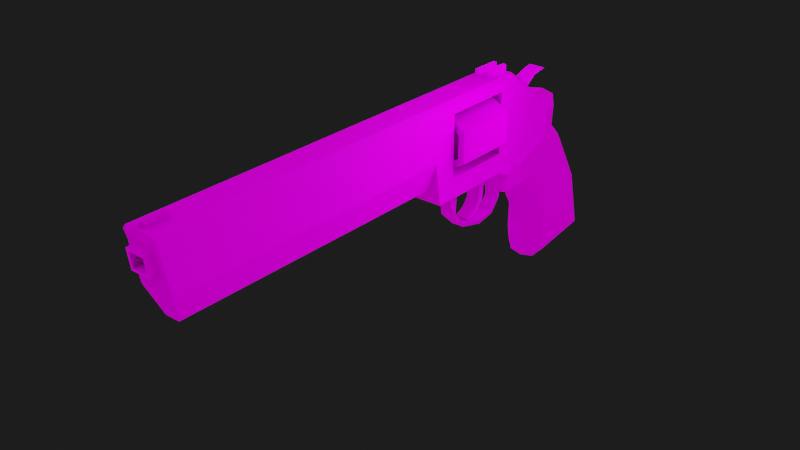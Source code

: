 # Source: Reukku.blend  (saved by Blender 2.92.15; exported with 4.5.12 LTS)
import bpy
from mathutils import Matrix  # noqa: F401  (used for matrix-valued properties, if any)

bpy.ops.wm.read_factory_settings(use_empty=True)
scene = bpy.context.scene
scene.name = 'Scene'

# ---- collections
col_revolver = bpy.data.collections.new('Revolver'); scene.collection.children.link(col_revolver)
col_ref = bpy.data.collections.new('Ref'); scene.collection.children.link(col_ref)
col_lights = bpy.data.collections.new('Lights'); scene.collection.children.link(col_lights)

# ---- images (referenced by path relative to the original .blend; pixels are not part of the script)
import os
ASSET_DIR = os.environ.get("B2B_ASSET_DIR", "")  # directory of the original .blend (textures are referenced by path, not embedded)
HERE = os.path.dirname(os.path.abspath(__file__))  # packed textures are extracted next to this script under _unpacked/

def load_image(name, relpath, width, height, colorspace="sRGB"):
    """Load a texture the original file referenced (path relative to the .blend, or extracted next to this script)."""
    p = next((c for c in (os.path.join(HERE, relpath), os.path.join(ASSET_DIR, relpath)) if relpath and os.path.exists(c)), "")
    if p:
        img = bpy.data.images.load(p, check_existing=True)
        img.name = name
    else:  # same state as the original file: an image datablock whose file is absent (Cycles renders it pink)
        img = bpy.data.images.new(name, width, height)
        img.source = "FILE"
        img.filepath = "//" + (relpath or name)
    img.colorspace_settings.name = colorspace
    return img
img_revolver_metalness_png_001 = load_image('Revolver_Metalness.png.001', 'Revolver_Metalness.png', 1024, 1024, 'sRGB')
img_revolver_normal_png_001 = load_image('Revolver_Normal.png.001', 'Revolver_Normal.png', 1024, 1024, 'Non-Color')
img_revolver_albedo_png_001 = load_image('Revolver_Albedo.png.001', 'Revolver_Albedo.png', 1024, 1024, 'sRGB')
img_abandoned_slipway_8k_hdr_001 = load_image('abandoned_slipway_8k.hdr.001', 'abandoned_slipway_8k.hdr', 1024, 1024, 'Linear Rec.709')

# ---- materials (node trees are filled in below, after node groups)
mat_revolver = bpy.data.materials.new('Revolver')
mat_revolver.use_transparent_shadow = False

# ---- node groups
ng_auto_smooth = bpy.data.node_groups.new('Auto Smooth', 'GeometryNodeTree')
_s = ng_auto_smooth.interface.new_socket(name='Geometry', in_out='OUTPUT', socket_type='NodeSocketGeometry')
_s = ng_auto_smooth.interface.new_socket(name='Geometry', in_out='INPUT', socket_type='NodeSocketGeometry')
_s = ng_auto_smooth.interface.new_socket(name='Angle', in_out='INPUT', socket_type='NodeSocketFloat')
_s.subtype = 'ANGLE'
_s.min_value = 0.0
_s.max_value = 3.142
ng_auto_smooth.is_modifier = True
_N = ng_auto_smooth.nodes; _L = ng_auto_smooth.links
n0 = _N.new('NodeGroupOutput'); n0.name = 'Group Output'; n0.location = (480, -100)
n1 = _N.new('NodeGroupInput'); n1.name = 'Group Input'; n1.location = (-420, -300)
n2 = _N.new('NodeGroupInput'); n2.name = 'Group Input.001'; n2.location = (-60, -100)
n3 = _N.new('GeometryNodeSetShadeSmooth'); n3.name = 'Set Shade Smooth'; n3.location = (120, -100)
n3.domain = 'EDGE'
n4 = _N.new('GeometryNodeSetShadeSmooth'); n4.name = 'Set Shade Smooth.001'; n4.location = (300, -100)
n5 = _N.new('GeometryNodeInputMeshEdgeAngle'); n5.name = 'Edge Angle'; n5.location = (-420, -220)
n6 = _N.new('GeometryNodeInputEdgeSmooth'); n6.name = 'Is Edge Smooth'; n6.location = (-60, -160)
n7 = _N.new('GeometryNodeInputShadeSmooth'); n7.name = 'Is Face Smooth'; n7.location = (-240, -340)
n8 = _N.new('FunctionNodeBooleanMath'); n8.name = 'Boolean Math'; n8.location = (-60, -220)
n9 = _N.new('FunctionNodeCompare'); n9.name = 'Compare'; n9.location = (-240, -180)
n9.operation = 'LESS_EQUAL'
_L.new(n5.outputs[0], n9.inputs[0])
_L.new(n4.outputs[0], n0.inputs[0])
_L.new(n1.outputs[1], n9.inputs[1])
_L.new(n9.outputs[0], n8.inputs[0])
_L.new(n7.outputs[0], n8.inputs[1])
_L.new(n2.outputs[0], n3.inputs[0])
_L.new(n6.outputs[0], n3.inputs[1])
_L.new(n3.outputs[0], n4.inputs[0])
_L.new(n8.outputs[0], n3.inputs[2])
n0.is_active_output = True

# ---- material node trees
mat_revolver.use_nodes = True; mat_revolver.node_tree.nodes.clear()
_N = mat_revolver.node_tree.nodes; _L = mat_revolver.node_tree.links
n0 = _N.new('ShaderNodeBsdfPrincipled'); n0.name = 'Principled BSDF'; n0.location = (10, 300)
n0.distribution = 'GGX'
n0.subsurface_method = 'BURLEY'
n0.inputs[3].default_value = 1.45
n0.inputs[13].default_value = 0.0
n0.inputs[27].default_value = (0.0, 0.0, 0.0, 1.0)
n0.inputs[28].default_value = 1.0
n1 = _N.new('ShaderNodeOutputMaterial'); n1.name = 'Material Output'; n1.location = (300, 300)
n2 = _N.new('ShaderNodeTexImage'); n2.name = 'Image Texture.001'; n2.location = (-817, 81)
n2.image = img_revolver_metalness_png_001
n3 = _N.new('ShaderNodeInvert'); n3.name = 'Invert'; n3.location = (-293, 43)
n3.inputs[0].default_value = 0.0
n4 = _N.new('ShaderNodeTexImage'); n4.name = 'Image Texture.002'; n4.location = (-756, -250)
n4.image = img_revolver_normal_png_001
n5 = _N.new('ShaderNodeNormalMap'); n5.name = 'Normal Map'; n5.location = (-328, -291)
n6 = _N.new('ShaderNodeTexImage'); n6.name = 'Image Texture'; n6.location = (-792, 423)
n6.image = img_revolver_albedo_png_001
n6.interpolation = 'Closest'
_L.new(n0.outputs[0], n1.inputs[0])
_L.new(n6.outputs[0], n0.inputs[0])
_L.new(n2.outputs[0], n0.inputs[1])
_L.new(n2.outputs[1], n3.inputs[1])
_L.new(n3.outputs[0], n0.inputs[2])
_L.new(n4.outputs[0], n5.inputs[1])
_L.new(n5.outputs[0], n0.inputs[5])
n1.is_active_output = True

# ---- world
world_world = bpy.data.worlds.new('World'); scene.world = world_world
world_world.use_nodes = True; world_world.node_tree.nodes.clear()
_N = world_world.node_tree.nodes; _L = world_world.node_tree.links
n0 = _N.new('ShaderNodeMapping'); n0.name = 'Mapping'; n0.location = (27, 394)
n0.inputs[2].default_value = (-1.571, 0.0, 0.0)
n1 = _N.new('ShaderNodeTexCoord'); n1.name = 'Texture Coordinate'; n1.location = (-270, 355)
n2 = _N.new('ShaderNodeOutputWorld'); n2.name = 'World Output'; n2.location = (794, 319)
n3 = _N.new('ShaderNodeTexImage'); n3.name = 'Image Texture'; n3.location = (247, 321)
n3.image = img_abandoned_slipway_8k_hdr_001
n4 = _N.new('ShaderNodeBackground'); n4.name = 'Background'; n4.location = (574, 296)
n5 = _N.new('ShaderNodeLightPath'); n5.name = 'Light Path'; n5.location = (447, -66)
n6 = _N.new('ShaderNodeBackground'); n6.name = 'Background.001'; n6.location = (194, -113)
n6.inputs[0].default_value = (0.005343, 0.005343, 0.005343, 1.0)
n6.inputs[1].default_value = 2.25
n7 = _N.new('ShaderNodeMixShader'); n7.name = 'Mix Shader'; n7.location = (711, 87)
_L.new(n0.outputs[0], n3.inputs[0])
_L.new(n1.outputs[0], n0.inputs[0])
_L.new(n3.outputs[0], n4.inputs[0])
_L.new(n4.outputs[0], n7.inputs[1])
_L.new(n5.outputs[0], n7.inputs[0])
_L.new(n6.outputs[0], n7.inputs[2])
_L.new(n7.outputs[0], n2.inputs[0])
n2.is_active_output = True
world_world.use_sun_shadow = False
world_world.sun_shadow_jitter_overblur = 0.0

# ---- lights
light_point = bpy.data.lights.new('Point', 'POINT')
light_point.color = (0.7197, 0.7157, 1.0)
light_point.transmission_factor = 0.0
light_point.energy = 15.0
light_point.shadow_soft_size = 0.25
light_point.shadow_maximum_resolution = 0.006
light_point.use_absolute_resolution = True

# ---- meshes
me_plane_001 = bpy.data.meshes.new('Plane.001')
me_plane_001.from_pydata([(0.04333, -0.2491, 0.1029), (0.04333, -0.2491, 0.1553), (0.04333, -0.1964, 0.07974), (0.04333, -0.1964, 0.2102), (0.04333, -0.1964, 0.1188), (0.04333, -0.08116, 0.2102), (0.04333, -0.08509, 0.1581), (0.04333, -0.4316, 0.1029), (0.04333, -0.4316, 0.1553), (0.04333, -0.2491, 0.313), (0.04333, -0.4316, 0.313), (0.04333, -0.4945, 0.313), (0.01808, -0.1999, 0.3447), (0.01808, -0.2721, 0.3447), (0.01808, -0.1999, 0.3626), (0.01808, -0.2721, 0.3626), (0.008902, -0.2721, 0.3447), (0.008902, -0.1999, 0.3447), (0.008902, -0.2721, 0.3626), (0.008902, -0.1999, 0.3626), (0.008902, -0.2721, 0.3544), (0.008902, -0.1999, 0.3544), (0.01691, -0.3841, 0.03345), (0.01691, -0.4031, 0.08089), (0.01691, -0.3926, 0.02983), (0.01691, -0.3808, 0.08089), (0.01691, -0.3465, -0.002161), (0.01691, -0.3509, -0.0102), (0.01691, -0.2842, -0.01841), (0.01691, -0.2835, -0.02759), (0.01691, -0.239, -0.01089), (0.01691, -0.2326, -0.01749), (0.01691, -0.2147, 0.01745), (0.01691, -0.2056, 0.01583), (0.01691, -0.2135, 0.05703), (0.01691, -0.2005, 0.05712), (0.04333, -0.3791, 0.1029), (0.04333, -0.3791, 0.1553), (0.01691, -0.3808, 0.1029), (0.01691, -0.4031, 0.1029), (0.01691, -0.1964, 0.07974), (0.01691, -0.2149, 0.08842), (0.04333, -0.2137, 0.08733), (0.01691, -0.2474, 0.1029), (0.01691, -0.2967, 0.1029), (0.04333, -0.2967, 0.1029), (0.04333, -0.2967, 0.1553), (0.01824, -1.223, 0.1397), (0.04333, -0.4945, 0.2102), (0.008797, -1.265, 0.3447), (0.008797, -1.212, 0.3447), (0.008797, -1.265, 0.3546), (0.008797, -1.212, 0.3546), (0.03177, -0.2491, 0.3447), (0.04333, -0.2491, 0.3331), (0.04333, -0.2002, 0.3331), (0.02002, -0.1443, 0.3064), (0.02002, -0.08726, 0.2646), (0.04333, -0.07875, 0.2441), (0.03177, -0.4316, 0.3447), (0.04333, -0.4316, 0.3331), (0.04333, -1.275, 0.3331), (0.03177, -1.278, 0.3447), (0.04333, -0.4945, 0.3331), (0.03177, -0.4945, 0.3447), (0.04333, -0.4794, 0.1029), (0.01824, -0.4846, 0.1397), (0.03177, -0.07779, 0.2577), (0.03177, -0.1964, 0.3447), (0.02002, -0.1626, 0.2814), (0.02002, -0.1056, 0.2396), (0.01424, -0.1312, 0.3085), (0.01424, -0.1485, 0.2391), (0.01424, -0.1119, 0.2983), (0.01424, -0.1064, 0.2588), (0.01424, -0.1485, 0.2607), (0.01424, -0.1077, 0.2719), (0.01424, -0.0455, 0.3154), (0.01424, -0.02452, 0.3071), (0.01424, -0.06674, 0.3006), (0.01424, -0.06878, 0.3125), (0.02595, -1.267, 0.3048), (0.02595, -1.26, 0.2559), (0.04333, -1.269, 0.313), (0.04333, -1.25, 0.2102), (0.01941, -1.286, 0.2983), (0.01941, -1.281, 0.2624), (0.02595, -1.287, 0.3048), (0.02595, -1.28, 0.2559), (0.01941, -1.191, 0.2983), (0.01941, -1.186, 0.2624), (0.05182, -0.2574, 0.2632), (0.05182, -0.4259, 0.2632), (0.05182, -0.2574, 0.2033), (0.05182, -0.4259, 0.2033), (0.06812, -0.2574, 0.2726), (0.06812, -0.4259, 0.2726), (0.06812, -0.2574, 0.1939), (0.06812, -0.4259, 0.1939), (0.05182, -0.2747, 0.2632), (0.05182, -0.4087, 0.2632), (0.05182, -0.2747, 0.2033), (0.05182, -0.4087, 0.2033), (0.0175, -0.2474, 0.1029), (0.0175, -0.2967, 0.1029), (0.0175, -0.2909, 0.03991), (0.0175, -0.2896, 0.07631), (0.0175, -0.2728, 0.0768), (0.0175, -0.2779, 0.03401), (0.0175, -0.3331, 0.004488), (0.0175, -0.3321, 0.0003673), (0.0175, -0.3074, 0.01752), (0.0175, -0.3002, 0.01005), (-0.04333, -0.2491, 0.1029), (-0.04333, -0.2491, 0.1553), (-0.04333, -0.1964, 0.07974), (-0.04333, -0.1964, 0.2102), (-0.04333, -0.1964, 0.1188), (-0.04333, -0.08116, 0.2102), (-0.04333, -0.08509, 0.1581), (-0.04333, -0.4316, 0.1029), (-0.04333, -0.4316, 0.1553), (-0.04333, -0.2491, 0.313), (-0.04333, -0.4316, 0.313), (-0.04333, -0.4945, 0.313), (-0.01808, -0.1999, 0.3447), (-0.01808, -0.2721, 0.3447), (-0.01808, -0.1999, 0.3626), (-0.01808, -0.2721, 0.3626), (-0.008902, -0.2721, 0.3447), (-0.008902, -0.1999, 0.3447), (-0.008902, -0.2721, 0.3626), (-0.008902, -0.1999, 0.3626), (-0.008902, -0.2721, 0.3544), (-0.008902, -0.1999, 0.3544), (-0.01691, -0.3841, 0.03345), (-0.01691, -0.4031, 0.08089), (-0.01691, -0.3926, 0.02983), (-0.01691, -0.3808, 0.08089), (-0.01691, -0.3465, -0.002161), (-0.01691, -0.3509, -0.0102), (-0.01691, -0.2842, -0.01841), (-0.01691, -0.2835, -0.02759), (-0.01691, -0.239, -0.01089), (-0.01691, -0.2326, -0.01749), (-0.01691, -0.2147, 0.01745), (-0.01691, -0.2056, 0.01583), (-0.01691, -0.2135, 0.05703), (-0.01691, -0.2005, 0.05712), (-0.04333, -0.3791, 0.1029), (-0.04333, -0.3791, 0.1553), (-0.01691, -0.3808, 0.1029), (-0.01691, -0.4031, 0.1029), (-0.01691, -0.1964, 0.07974), (-0.01691, -0.2149, 0.08842), (-0.04333, -0.2137, 0.08733), (-0.01691, -0.2474, 0.1029), (-0.01691, -0.2967, 0.1029), (-0.04333, -0.2967, 0.1029), (-0.04333, -0.2967, 0.1553), (-0.01824, -1.223, 0.1397), (-0.04333, -0.4945, 0.2102), (-0.008797, -1.265, 0.3447), (-0.008797, -1.212, 0.3447), (-0.008797, -1.265, 0.3546), (-0.008797, -1.212, 0.3546), (0.0, -0.06295, -0.2125), (0.0, 0.1469, -0.1846), (0.0, -0.1192, 0.02824), (0.0, 0.03225, 0.1244), (0.0, -0.0733, -0.08248), (0.0, 0.105, -0.0004672), (0.0, -0.09102, 0.162), (0.0, -0.008472, 0.1653), (0.0, -0.2009, 0.02693), (0.0, -0.2015, 0.1225), (0.0, -0.08323, 0.2467), (0.0, -0.00407, 0.244), (-0.03177, -0.2491, 0.3447), (-0.04333, -0.2491, 0.3331), (-0.04333, -0.2002, 0.3331), (-0.02002, -0.1443, 0.3064), (-0.02002, -0.08726, 0.2646), (-0.04333, -0.07875, 0.2441), (-0.03177, -0.4316, 0.3447), (-0.04333, -0.4316, 0.3331), (-0.04333, -1.275, 0.3331), (-0.03177, -1.278, 0.3447), (-0.04333, -0.4945, 0.3331), (-0.03177, -0.4945, 0.3447), (-0.04333, -0.4794, 0.1029), (-0.01824, -0.4846, 0.1397), (-0.03177, -0.07779, 0.2577), (-0.03177, -0.1964, 0.3447), (-0.02002, -0.1626, 0.2814), (-0.02002, -0.1056, 0.2396), (-0.01424, -0.1312, 0.3085), (-0.01424, -0.1485, 0.2391), (-0.01424, -0.1119, 0.2983), (-0.01424, -0.1064, 0.2588), (-0.01424, -0.1485, 0.2607), (-0.01424, -0.1077, 0.2719), (-0.01424, -0.0455, 0.3154), (-0.01424, -0.02452, 0.3071), (-0.01424, -0.06674, 0.3006), (-0.01424, -0.06878, 0.3125), (-0.02595, -1.267, 0.3048), (-0.02595, -1.26, 0.2559), (-0.04333, -1.269, 0.313), (-0.04333, -1.25, 0.2102), (-0.01941, -1.286, 0.2983), (-0.01941, -1.281, 0.2624), (-0.02595, -1.287, 0.3048), (-0.02595, -1.28, 0.2559), (-0.01941, -1.191, 0.2983), (-0.01941, -1.186, 0.2624), (0.0, -0.2574, 0.2931), (0.0, -0.4259, 0.2931), (-0.05182, -0.2574, 0.2632), (-0.05182, -0.4259, 0.2632), (-0.05182, -0.2574, 0.2033), (-0.05182, -0.4259, 0.2033), (0.0, -0.2574, 0.1734), (0.0, -0.4259, 0.1734), (0.0, -0.2574, 0.3119), (-0.06812, -0.2574, 0.2726), (-0.06812, -0.4259, 0.2726), (0.0, -0.4259, 0.3119), (-0.06812, -0.2574, 0.1939), (-0.06812, -0.4259, 0.1939), (0.0, -0.2574, 0.1546), (0.0, -0.4259, 0.1546), (0.0, -0.2747, 0.2931), (-0.05182, -0.2747, 0.2632), (-0.05182, -0.4087, 0.2632), (0.0, -0.4087, 0.2931), (-0.05182, -0.2747, 0.2033), (-0.05182, -0.4087, 0.2033), (0.0, -0.2747, 0.1734), (0.0, -0.4087, 0.1734), (0.0, 0.06862, 0.06209), (0.0, -0.1026, -0.03418), (0.0, -0.07502, -0.1523), (0.0, 0.1266, -0.09024), (-0.0175, -0.2474, 0.1029), (-0.0175, -0.2967, 0.1029), (-0.0175, -0.2909, 0.03991), (-0.0175, -0.2896, 0.07631), (-0.0175, -0.2728, 0.0768), (-0.0175, -0.2779, 0.03401), (-0.0175, -0.3331, 0.004488), (-0.0175, -0.3321, 0.0003673), (-0.0175, -0.3074, 0.01752), (-0.0175, -0.3002, 0.01005), (0.03425, -0.0588, -0.2069), (0.05413, -0.04257, -0.1847), (0.05413, 0.1174, -0.1637), (0.03425, 0.1412, -0.1807), (0.03425, -0.1151, 0.03386), (0.05413, -0.09992, 0.05411), (0.03425, 0.0267, 0.1202), (0.05413, 0.01049, 0.1103), (0.03425, -0.06656, -0.08069), (0.05413, -0.04763, -0.07178), (0.03425, 0.0985, -0.003064), (0.05413, 0.08094, -0.01132), (0.05413, -0.06674, 0.1433), (0.03425, -0.0855, 0.1577), (0.03425, -0.01502, 0.1629), (0.05413, -0.03875, 0.1612), (0.03425, -0.196, 0.03192), (0.05413, -0.1761, 0.05229), (0.05413, -0.176, 0.1044), (0.03425, -0.1958, 0.1185), (0.05413, -0.06032, 0.221), (0.03425, -0.07858, 0.2415), (0.05413, -0.03415, 0.2202), (0.03425, -0.009254, 0.2393), (0.05413, 0.04591, 0.04912), (0.03425, 0.0626, 0.05858), (0.05413, -0.07814, -0.02116), (0.03425, -0.09621, -0.03139), (0.05413, -0.04914, -0.1457), (0.03425, -0.06807, -0.1518), (0.05413, 0.1016, -0.09769), (0.03425, 0.1198, -0.09187), (-0.05413, -0.04257, -0.1847), (-0.03425, -0.0588, -0.2069), (-0.05413, 0.1174, -0.1637), (-0.03425, 0.1412, -0.1807), (-0.05413, -0.09992, 0.05411), (-0.03425, -0.1151, 0.03386), (-0.05413, 0.01049, 0.1103), (-0.03425, 0.0267, 0.1202), (-0.05413, -0.04763, -0.07178), (-0.03425, -0.06656, -0.08069), (-0.05413, 0.08094, -0.01132), (-0.03425, 0.0985, -0.003064), (-0.03425, -0.0855, 0.1577), (-0.05413, -0.06674, 0.1433), (-0.05413, -0.03875, 0.1612), (-0.03425, -0.01502, 0.1629), (-0.05413, -0.1761, 0.05229), (-0.03425, -0.196, 0.03192), (-0.03425, -0.1958, 0.1185), (-0.05413, -0.176, 0.1044), (-0.05413, -0.06032, 0.221), (-0.03425, -0.07858, 0.2415), (-0.05413, -0.03415, 0.2202), (-0.03425, -0.009254, 0.2393), (-0.03425, 0.0626, 0.05858), (-0.05413, 0.04591, 0.04912), (-0.03425, -0.09621, -0.03139), (-0.05413, -0.07814, -0.02116), (-0.03425, -0.06807, -0.1518), (-0.05413, -0.04914, -0.1457), (-0.03425, 0.1198, -0.09187), (-0.05413, 0.1016, -0.09769)], [], [(151, 38, 25, 138), (45, 0, 1, 46), (1, 0, 4, 3), (136, 137, 24, 23), (3, 4, 6, 5), (4, 0, 42, 2), (182, 195, 70, 57), (120, 7, 65, 190), (117, 4, 2, 40, 153, 115), (65, 48, 66), (9, 1, 3, 55), (54, 9, 55), (184, 59, 53, 178), (119, 6, 4, 117), (192, 67, 58, 5, 118, 183), (114, 1, 9, 122), (11, 10, 60, 63), (65, 7, 8, 48), (48, 8, 10, 11), (193, 178, 53, 68), (66, 191, 190, 65), (150, 37, 46, 159), (123, 10, 8, 121), (122, 9, 10, 123), (16, 13, 15, 18, 20), (18, 19, 21, 20), (118, 5, 6, 119), (134, 133, 20, 21), (13, 12, 14, 15), (12, 17, 21, 19, 14), (14, 19, 18, 15), (164, 51, 52, 165), (130, 134, 21, 17), (23, 24, 22, 25), (24, 27, 26, 22), (27, 29, 28, 26), (29, 31, 30, 28), (31, 33, 32, 30), (33, 35, 34, 32), (137, 140, 27, 24), (39, 152, 136, 23), (145, 143, 30, 32), (144, 146, 33, 31), (141, 139, 26, 28), (140, 142, 29, 27), (147, 145, 32, 34), (139, 135, 22, 26), (146, 148, 35, 33), (143, 141, 28, 30), (7, 36, 37, 8), (142, 144, 31, 29), (41, 154, 147, 34), (154, 41, 43, 156), (135, 138, 25, 22), (25, 38, 39, 23), (120, 152, 39, 7), (34, 35, 40, 41), (35, 148, 153, 40), (7, 39, 38, 36), (160, 47, 84, 209), (157, 44, 38, 151), (42, 41, 40, 2), (44, 157, 156, 43), (43, 41, 42, 0), (45, 36, 38, 44), (247, 246, 105, 106), (36, 45, 46, 37), (159, 46, 1, 114), (208, 83, 61, 62, 187, 186), (187, 62, 64, 189), (83, 11, 63, 61), (191, 66, 47, 160), (47, 66, 48, 84), (51, 164, 162, 49), (163, 165, 52, 50), (49, 50, 52, 51), (84, 48, 11, 83), (55, 3, 5, 58), (260, 279, 240, 169), (262, 281, 241, 170), (259, 266, 272, 271), (258, 270, 174, 168), (286, 315, 317, 288), (275, 277, 177, 176), (282, 284, 265, 263), (273, 267, 172, 175), (280, 278, 261, 259), (267, 275, 176, 172), (254, 283, 242, 166), (263, 265, 278, 280), (270, 273, 175, 174), (259, 261, 269, 266), (281, 258, 168, 241), (266, 269, 276, 274), (68, 53, 54, 55), (67, 68, 55, 58), (53, 59, 60, 54), (61, 63, 64, 62), (59, 64, 63, 60), (10, 9, 54, 60), (181, 193, 68, 56), (57, 56, 68, 67), (67, 192, 182, 57), (195, 194, 69, 70), (207, 209, 84, 82), (56, 57, 70, 69), (69, 194, 181, 56), (75, 72, 74, 76), (71, 75, 76, 73), (80, 79, 78, 77), (73, 76, 79, 80), (197, 72, 75, 200), (205, 80, 77, 202), (203, 78, 79, 204), (201, 76, 74, 199), (20, 133, 129, 16), (198, 73, 80, 205), (202, 77, 78, 203), (196, 71, 73, 198), (204, 79, 76, 201), (277, 268, 173, 177), (81, 82, 84, 83), (83, 208, 206, 81), (81, 206, 212, 87), (88, 213, 207, 82), (211, 213, 88, 86), (81, 87, 88, 82), (90, 215, 211, 86), (85, 86, 88, 87), (87, 212, 210, 85), (214, 215, 90, 89), (210, 214, 89, 85), (86, 85, 89, 90), (224, 227, 96, 95), (95, 96, 98, 97), (97, 98, 231, 230), (93, 222, 238, 101), (91, 216, 224, 95), (217, 92, 96, 227), (93, 91, 95, 97), (92, 94, 98, 96), (222, 93, 97, 230), (94, 223, 231, 98), (232, 99, 101, 238), (92, 217, 235, 100), (223, 94, 102, 239), (91, 93, 101, 99), (94, 92, 100, 102), (216, 91, 99, 232), (100, 235, 239, 102), (268, 260, 169, 173), (264, 285, 243, 171), (283, 262, 170, 242), (279, 264, 171, 240), (285, 257, 167, 243), (257, 254, 166, 167), (103, 104, 106, 107), (112, 111, 109, 110), (107, 106, 105, 108), (107, 248, 244, 103), (108, 249, 248, 107), (112, 253, 249, 108), (251, 110, 109, 250), (252, 250, 109, 111), (110, 251, 253, 112), (246, 252, 111, 105), (245, 247, 106, 104), (200, 75, 71, 196), (108, 105, 111, 112), (0, 45, 44, 43), (158, 159, 114, 113), (114, 116, 117, 113), (116, 118, 119, 117), (117, 115, 155, 113), (190, 191, 161), (122, 180, 116, 114), (179, 180, 122), (124, 188, 185, 123), (190, 161, 121, 120), (161, 124, 123, 121), (129, 133, 131, 128, 126), (131, 133, 134, 132), (126, 128, 127, 125), (125, 127, 132, 134, 130), (127, 128, 131, 132), (136, 138, 135, 137), (137, 135, 139, 140), (140, 139, 141, 142), (142, 141, 143, 144), (144, 143, 145, 146), (146, 145, 147, 148), (120, 121, 150, 149), (138, 136, 152, 151), (147, 154, 153, 148), (120, 149, 151, 152), (155, 115, 153, 154), (156, 113, 155, 154), (158, 157, 151, 149), (149, 150, 159, 158), (208, 186, 188, 124), (160, 209, 161, 191), (162, 164, 165, 163), (209, 208, 124, 161), (180, 183, 118, 116), (293, 169, 240, 310), (295, 170, 241, 312), (290, 302, 305, 299), (291, 168, 174, 303), (307, 176, 177, 309), (297, 171, 243, 316), (304, 175, 172, 298), (313, 290, 292, 311), (298, 172, 176, 307), (287, 166, 242, 314), (294, 313, 311, 296), (303, 174, 175, 304), (290, 299, 300, 292), (312, 241, 168, 291), (299, 306, 308, 300), (193, 180, 179, 178), (192, 183, 180, 193), (178, 179, 185, 184), (186, 187, 189, 188), (184, 185, 188, 189), (123, 185, 179, 122), (182, 192, 193, 181), (181, 194, 195, 182), (200, 201, 199, 197), (196, 198, 201, 200), (205, 202, 203, 204), (198, 205, 204, 201), (309, 177, 173, 301), (206, 208, 209, 207), (206, 207, 213, 212), (210, 212, 213, 211), (211, 215, 214, 210), (224, 225, 226, 227), (225, 228, 229, 226), (228, 230, 231, 229), (220, 236, 238, 222), (218, 225, 224, 216), (217, 227, 226, 219), (220, 228, 225, 218), (219, 226, 229, 221), (222, 230, 228, 220), (221, 229, 231, 223), (232, 238, 236, 233), (219, 234, 235, 217), (223, 239, 237, 221), (218, 233, 236, 220), (221, 237, 234, 219), (216, 232, 233, 218), (234, 237, 239, 235), (301, 173, 169, 293), (314, 242, 170, 295), (315, 294, 296, 317), (310, 240, 171, 297), (316, 243, 167, 289), (289, 167, 166, 287), (244, 248, 247, 245), (253, 251, 250, 252), (248, 249, 246, 247), (249, 253, 252, 246), (113, 156, 157, 158), (283, 254, 255, 282), (254, 257, 256, 255), (279, 260, 261, 278), (281, 262, 263, 280), (285, 264, 265, 284), (260, 268, 269, 261), (273, 270, 271, 272), (267, 273, 272, 266), (270, 258, 259, 271), (277, 275, 274, 276), (268, 277, 276, 269), (275, 267, 266, 274), (264, 279, 278, 265), (258, 281, 280, 259), (262, 283, 282, 263), (257, 285, 284, 256), (315, 286, 287, 314), (286, 288, 289, 287), (311, 292, 293, 310), (313, 294, 295, 312), (317, 296, 297, 316), (292, 300, 301, 293), (305, 302, 303, 304), (299, 305, 304, 298), (302, 290, 291, 303), (308, 306, 307, 309), (300, 308, 309, 301), (306, 299, 298, 307), (296, 311, 310, 297), (290, 313, 312, 291), (294, 315, 314, 295), (288, 317, 316, 289), (255, 256, 284, 282), (189, 64, 59, 184), (103, 244, 245, 104), (121, 8, 37, 150)])
me_plane_001.polygons.foreach_set('use_smooth', [True] * 300)
_k = set([(48, 84), (55, 68), (68, 193), (84, 209), (161, 209), (180, 193)])
me_plane_001.attributes.new('sharp_edge', 'BOOLEAN', 'EDGE').data.foreach_set('value', [ (min(e.vertices), max(e.vertices)) in _k for e in me_plane_001.edges])
_uv = me_plane_001.uv_layers.new(name='UVMap')
_uv.uv.foreach_set('vector', [0.741, 0.3912, 0.7635, 0.3882, 0.765, 0.4031, 0.743, 0.4059, 0.0908, 0.1405, 0.09876, 0.1073, 0.1346, 0.1171, 0.1268, 0.1502, 0.1346, 0.1171, 0.09876, 0.1073, 0.1207, 0.07268, 0.1821, 0.09467, 0.8025, 0.4029, 0.7994, 0.4365, 0.7777, 0.4364, 0.7791, 0.4017, 0.1821, 0.09467, 0.1207, 0.07268, 0.1816, 0.00373, 0.2194, 0.01753, 0.1207, 0.07268, 0.09876, 0.1073, 0.09464, 0.07878, 0.09263, 0.06489, 0.9324, 0.6061, 0.9547, 0.6061, 0.9547, 0.6349, 0.9324, 0.6349, 0.6656, 0.8326, 0.6656, 0.7702, 0.7001, 0.7702, 0.7001, 0.8326, 0.8137, 0.9389, 0.8137, 0.8765, 0.8419, 0.8765, 0.8419, 0.8955, 0.8419, 0.9199, 0.8419, 0.9389, 0.05402, 0.2636, 0.1307, 0.3143, 0.06358, 0.299, 0.2325, 0.1478, 0.1346, 0.1171, 0.1821, 0.09467, 0.2498, 0.1217, 0.2452, 0.1495, 0.2325, 0.1478, 0.2498, 0.1217, 0.2975, 0.2748, 0.25, 0.2749, 0.2553, 0.1506, 0.2925, 0.1515, 0.7286, 0.9389, 0.7286, 0.8765, 0.8137, 0.8765, 0.8137, 0.9389, 0.8278, 0.6126, 0.8278, 0.5668, 0.8376, 0.5585, 0.8621, 0.5585, 0.8621, 0.6209, 0.8376, 0.6209, 0.4236, 0.1304, 0.3893, 0.1731, 0.352, 0.1862, 0.3152, 0.1495, 0.2208, 0.3218, 0.2236, 0.2737, 0.2382, 0.2745, 0.2365, 0.322, 0.05402, 0.2636, 0.06581, 0.2323, 0.1035, 0.246, 0.1307, 0.3143, 0.1307, 0.3143, 0.1035, 0.246, 0.2236, 0.2737, 0.2208, 0.3218, 0.2905, 0.1221, 0.2925, 0.1515, 0.2553, 0.1506, 0.2592, 0.122, 0.06358, 0.299, 0.03827, 0.3183, 0.00373, 0.3102, 0.05402, 0.2636, 0.4474, 0.2169, 0.4017, 0.2096, 0.396, 0.1844, 0.4385, 0.1633, 0.3223, 0.2735, 0.366, 0.2293, 0.4004, 0.225, 0.4398, 0.2614, 0.3152, 0.1495, 0.3512, 0.1866, 0.366, 0.2293, 0.3223, 0.2735, 0.6953, 0.8401, 0.7097, 0.8462, 0.6988, 0.863, 0.6941, 0.8633, 0.689, 0.853, 0.6941, 0.8633, 0.6918, 0.8918, 0.6877, 0.9011, 0.689, 0.853, 0.8621, 0.6209, 0.8621, 0.5585, 0.8997, 0.5585, 0.8997, 0.6209, 0.6745, 0.8985, 0.6756, 0.853, 0.689, 0.853, 0.6877, 0.9011, 0.7097, 0.8462, 0.7097, 0.9104, 0.6964, 0.8923, 0.6988, 0.863, 0.7097, 0.9104, 0.693, 0.9161, 0.6877, 0.9011, 0.6918, 0.8918, 0.6964, 0.8923, 0.6964, 0.8923, 0.6918, 0.8918, 0.6941, 0.8633, 0.6988, 0.863, 0.6954, 0.9352, 0.6934, 0.9451, 0.6693, 0.9435, 0.6697, 0.9334, 0.6688, 0.9112, 0.6745, 0.8985, 0.6877, 0.9011, 0.693, 0.9161, 0.7791, 0.4017, 0.7777, 0.4364, 0.7712, 0.4369, 0.765, 0.4031, 0.7777, 0.4364, 0.7763, 0.4743, 0.7708, 0.4742, 0.7712, 0.4369, 0.7763, 0.4743, 0.7754, 0.5194, 0.7693, 0.5187, 0.7708, 0.4742, 0.7754, 0.5194, 0.7754, 0.5549, 0.7694, 0.5531, 0.7693, 0.5187, 0.7754, 0.5549, 0.7743, 0.5846, 0.7676, 0.5825, 0.7694, 0.5531, 0.7743, 0.5846, 0.7725, 0.6165, 0.7615, 0.6145, 0.7676, 0.5825, 0.7994, 0.4365, 0.7991, 0.4736, 0.7763, 0.4743, 0.7777, 0.4364, 0.7788, 0.3869, 0.8038, 0.3874, 0.8025, 0.4029, 0.7791, 0.4017, 0.7408, 0.5781, 0.7442, 0.5507, 0.7694, 0.5531, 0.7676, 0.5825, 0.7978, 0.5539, 0.7985, 0.5831, 0.7743, 0.5846, 0.7754, 0.5549, 0.7458, 0.5178, 0.7475, 0.4734, 0.7708, 0.4742, 0.7693, 0.5187, 0.7991, 0.4736, 0.7994, 0.5191, 0.7754, 0.5194, 0.7763, 0.4743, 0.7342, 0.609, 0.7408, 0.5781, 0.7676, 0.5825, 0.7615, 0.6145, 0.7475, 0.4734, 0.7472, 0.4379, 0.7712, 0.4369, 0.7708, 0.4742, 0.7985, 0.5831, 0.802, 0.6157, 0.7725, 0.6165, 0.7743, 0.5846, 0.7442, 0.5507, 0.7458, 0.5178, 0.7693, 0.5187, 0.7694, 0.5531, 0.06581, 0.2323, 0.07696, 0.1945, 0.1131, 0.2033, 0.1035, 0.246, 0.7994, 0.5191, 0.7978, 0.5539, 0.7754, 0.5549, 0.7754, 0.5194, 0.756, 0.6407, 0.7286, 0.6346, 0.7342, 0.609, 0.7615, 0.6145, 0.5073, 0.8136, 0.5073, 0.7892, 0.533, 0.7892, 0.533, 0.8136, 0.7472, 0.4379, 0.743, 0.4059, 0.765, 0.4031, 0.7712, 0.4369, 0.765, 0.4031, 0.7635, 0.3882, 0.7788, 0.3869, 0.7791, 0.4017, 0.6656, 0.8326, 0.6451, 0.8136, 0.6451, 0.7892, 0.6656, 0.7702, 0.7615, 0.6145, 0.7725, 0.6165, 0.7728, 0.6362, 0.756, 0.6407, 0.7725, 0.6165, 0.802, 0.6157, 0.8026, 0.6359, 0.7728, 0.6362, 0.6656, 0.7702, 0.6451, 0.7892, 0.6291, 0.7892, 0.6278, 0.7702, 0.4926, 0.8845, 0.4926, 0.8582, 0.5471, 0.8401, 0.5471, 0.9026, 0.5685, 0.8136, 0.5685, 0.7892, 0.6291, 0.7892, 0.6291, 0.8136, 0.5062, 0.7702, 0.5073, 0.7892, 0.4926, 0.7892, 0.4926, 0.7701, 0.5685, 0.7892, 0.5685, 0.8136, 0.533, 0.8136, 0.533, 0.7892, 0.533, 0.7892, 0.5073, 0.7892, 0.5062, 0.7702, 0.5341, 0.7702, 0.5685, 0.7702, 0.6278, 0.7702, 0.6291, 0.7892, 0.5685, 0.7892, 0.8271, 0.7946, 0.8262, 0.8202, 0.8015, 0.8214, 0.7994, 0.7909, 0.07696, 0.1945, 0.0908, 0.1405, 0.1268, 0.1502, 0.1131, 0.2033, 0.4385, 0.1633, 0.396, 0.1844, 0.3893, 0.1731, 0.4236, 0.1304, 0.6224, 0.9026, 0.6224, 0.8401, 0.6375, 0.8401, 0.6461, 0.8485, 0.6461, 0.8942, 0.6375, 0.9026, 0.3285, 0.9199, 0.2805, 0.9227, 0.2491, 0.3219, 0.2988, 0.3211, 0.2523, 0.9175, 0.2208, 0.3218, 0.2365, 0.322, 0.2679, 0.9209, 0.03827, 0.3183, 0.06358, 0.299, 0.1197, 0.8931, 0.09532, 0.8954, 0.1197, 0.8931, 0.06358, 0.299, 0.1307, 0.3143, 0.1752, 0.9088, 0.6934, 0.9451, 0.6954, 0.9352, 0.7035, 0.9299, 0.7035, 0.9525, 0.6611, 0.9235, 0.6697, 0.9334, 0.6693, 0.9435, 0.6536, 0.9527, 0.7035, 0.9525, 0.6536, 0.9527, 0.6693, 0.9435, 0.6934, 0.9451, 0.1752, 0.9088, 0.1307, 0.3143, 0.2208, 0.3218, 0.2523, 0.9175, 0.2498, 0.1217, 0.1821, 0.09467, 0.2194, 0.01753, 0.2438, 0.02713, 0.6848, 0.2365, 0.6904, 0.1863, 0.7152, 0.1892, 0.7094, 0.2397, 0.5513, 0.1207, 0.5464, 0.1638, 0.5211, 0.1619, 0.525, 0.1215, 0.5682, 0.2275, 0.6225, 0.288, 0.5421, 0.2793, 0.5294, 0.258, 0.5446, 0.217, 0.5129, 0.2567, 0.4926, 0.2556, 0.5186, 0.2085, 0.5587, 0.7257, 0.5614, 0.6975, 0.6752, 0.693, 0.6735, 0.7417, 0.9192, 0.8617, 0.9192, 0.8118, 0.9441, 0.8081, 0.9441, 0.8652, 0.5614, 0.06886, 0.6752, 0.07343, 0.6779, 0.1353, 0.5737, 0.1229, 0.5328, 0.2919, 0.6087, 0.3097, 0.5934, 0.3326, 0.5174, 0.3089, 0.5664, 0.1667, 0.6708, 0.184, 0.6652, 0.2348, 0.5682, 0.2275, 0.6087, 0.3097, 0.6485, 0.3613, 0.6315, 0.3795, 0.5934, 0.3326, 0.5374, 0.02905, 0.5416, 0.06848, 0.5169, 0.07181, 0.5124, 0.02823, 0.5737, 0.1229, 0.6779, 0.1353, 0.6708, 0.184, 0.5664, 0.1667, 0.5129, 0.2567, 0.5328, 0.2919, 0.5174, 0.3089, 0.4926, 0.2556, 0.5682, 0.2275, 0.6652, 0.2348, 0.6509, 0.2904, 0.6225, 0.288, 0.5464, 0.1638, 0.5446, 0.217, 0.5186, 0.2085, 0.5211, 0.1619, 0.6225, 0.288, 0.6509, 0.2904, 0.6722, 0.3319, 0.6559, 0.3398, 0.2592, 0.122, 0.2553, 0.1506, 0.2452, 0.1495, 0.2498, 0.1217, 0.2551, 0.03137, 0.2592, 0.122, 0.2498, 0.1217, 0.2438, 0.02713, 0.2553, 0.1506, 0.25, 0.2749, 0.2382, 0.2745, 0.2452, 0.1495, 0.2679, 0.9209, 0.2365, 0.322, 0.2491, 0.3219, 0.2805, 0.9227, 0.25, 0.2749, 0.2491, 0.3219, 0.2365, 0.322, 0.2382, 0.2745, 0.2236, 0.2737, 0.2325, 0.1478, 0.2452, 0.1495, 0.2382, 0.2745, 0.2878, 0.08688, 0.2905, 0.1221, 0.2592, 0.122, 0.2648, 0.08561, 0.2636, 0.03996, 0.2648, 0.08561, 0.2592, 0.122, 0.2551, 0.03137, 0.2551, 0.03137, 0.3019, 0.03308, 0.2927, 0.04112, 0.2636, 0.03996, 0.6257, 0.9389, 0.5748, 0.9389, 0.5748, 0.91, 0.6257, 0.91, 0.5808, 0.89, 0.5471, 0.9026, 0.5471, 0.8401, 0.5808, 0.8527, 0.9324, 0.5263, 0.9324, 0.4753, 0.9547, 0.4753, 0.9547, 0.5263, 0.9547, 0.5263, 0.9547, 0.5551, 0.9324, 0.5551, 0.9324, 0.5263, 0.8218, 0.6667, 0.8373, 0.6696, 0.814, 0.699, 0.8018, 0.6968, 0.795, 0.6657, 0.8218, 0.6667, 0.8018, 0.6968, 0.7884, 0.6766, 0.757, 0.69, 0.7603, 0.6971, 0.7447, 0.6998, 0.7472, 0.6952, 0.7884, 0.6766, 0.8018, 0.6968, 0.7603, 0.6971, 0.757, 0.69, 0.8388, 0.6493, 0.8373, 0.6696, 0.8218, 0.6667, 0.8234, 0.6481, 0.7469, 0.6758, 0.757, 0.69, 0.7472, 0.6952, 0.7348, 0.6862, 0.7286, 0.7018, 0.7447, 0.6998, 0.7603, 0.6971, 0.7571, 0.7185, 0.803, 0.7248, 0.8018, 0.6968, 0.814, 0.699, 0.8138, 0.7226, 0.689, 0.853, 0.6756, 0.853, 0.6721, 0.8406, 0.6953, 0.8401, 0.7746, 0.6587, 0.7884, 0.6766, 0.757, 0.69, 0.7469, 0.6758, 0.7348, 0.6862, 0.7472, 0.6952, 0.7447, 0.6998, 0.7286, 0.7018, 0.7898, 0.6492, 0.795, 0.6657, 0.7884, 0.6766, 0.7746, 0.6587, 0.7571, 0.7185, 0.7603, 0.6971, 0.8018, 0.6968, 0.803, 0.7248, 0.6967, 0.3377, 0.6764, 0.2823, 0.7034, 0.2801, 0.7212, 0.3332, 0.6164, 0.8527, 0.5808, 0.8527, 0.5471, 0.8401, 0.6224, 0.8401, 0.6224, 0.8401, 0.6224, 0.9026, 0.6164, 0.89, 0.6164, 0.8527, 0.8396, 0.4679, 0.8278, 0.427, 0.8435, 0.4282, 0.855, 0.4634, 0.9112, 0.515, 0.8877, 0.4846, 0.9003, 0.4753, 0.925, 0.5089, 0.8869, 0.4903, 0.8877, 0.4846, 0.9112, 0.515, 0.9056, 0.5165, 0.925, 0.5496, 0.9063, 0.551, 0.9112, 0.515, 0.925, 0.5089, 0.8333, 0.5306, 0.8278, 0.5095, 0.8869, 0.4903, 0.9056, 0.5165, 0.9027, 0.5464, 0.9056, 0.5165, 0.9112, 0.515, 0.9063, 0.551, 0.855, 0.4634, 0.8435, 0.4282, 0.8485, 0.4284, 0.859, 0.4554, 0.7566, 0.3516, 0.7566, 0.3778, 0.7286, 0.3778, 0.7286, 0.3516, 0.8485, 0.4284, 0.9191, 0.4236, 0.9217, 0.4493, 0.859, 0.4554, 0.9056, 0.5165, 0.9027, 0.5464, 0.8391, 0.5503, 0.8333, 0.5306, 0.7688, 0.174, 0.8644, 0.174, 0.8679, 0.2236, 0.7704, 0.2267, 0.7704, 0.2267, 0.8679, 0.2236, 0.8787, 0.2776, 0.7697, 0.2808, 0.7697, 0.2808, 0.8787, 0.2776, 0.9063, 0.3356, 0.7546, 0.3442, 0.7571, 0.2787, 0.7439, 0.3333, 0.7286, 0.3296, 0.7415, 0.2765, 0.7569, 0.2261, 0.7529, 0.174, 0.7688, 0.174, 0.7704, 0.2267, 0.8745, 0.174, 0.8809, 0.2225, 0.8679, 0.2236, 0.8644, 0.174, 0.7571, 0.2787, 0.7569, 0.2261, 0.7704, 0.2267, 0.7697, 0.2808, 0.8809, 0.2225, 0.8931, 0.2735, 0.8787, 0.2776, 0.8679, 0.2236, 0.7439, 0.3333, 0.7571, 0.2787, 0.7697, 0.2808, 0.7546, 0.3442, 0.8931, 0.2735, 0.917, 0.3202, 0.9063, 0.3356, 0.8787, 0.2776, 0.8867, 0.8765, 0.924, 0.898, 0.924, 0.9412, 0.8867, 0.9627, 0.8809, 0.2225, 0.8745, 0.174, 0.8888, 0.174, 0.8942, 0.2203, 0.917, 0.3202, 0.8931, 0.2735, 0.9064, 0.2688, 0.9285, 0.3144, 0.7569, 0.2261, 0.7571, 0.2787, 0.7415, 0.2765, 0.7427, 0.2261, 0.8931, 0.2735, 0.8809, 0.2225, 0.8942, 0.2203, 0.9064, 0.2688, 0.7529, 0.174, 0.7569, 0.2261, 0.7427, 0.2261, 0.7398, 0.174, 0.5299, 0.9963, 0.4926, 0.9747, 0.5673, 0.9316, 0.5673, 0.9747, 0.6764, 0.2823, 0.6848, 0.2365, 0.7094, 0.2397, 0.7034, 0.2801, 0.697, 0.137, 0.6949, 0.07368, 0.7199, 0.07294, 0.7212, 0.1382, 0.5416, 0.06848, 0.5513, 0.1207, 0.525, 0.1215, 0.5169, 0.07181, 0.6904, 0.1863, 0.697, 0.137, 0.7212, 0.1382, 0.7152, 0.1892, 0.6949, 0.07368, 0.6927, 0.008265, 0.7174, 0.00373, 0.7199, 0.07294, 0.8665, 0.797, 0.8665, 0.6516, 0.8915, 0.6481, 0.8915, 0.8007, 0.7697, 0.7652, 0.8054, 0.7702, 0.7994, 0.7909, 0.7848, 0.7902, 0.7984, 0.842, 0.8045, 0.8411, 0.809, 0.8597, 0.8067, 0.8609, 0.7848, 0.7902, 0.7994, 0.7909, 0.8015, 0.8214, 0.7917, 0.8239, 0.7848, 0.7902, 0.7564, 0.804, 0.7465, 0.7759, 0.7697, 0.7652, 0.7917, 0.8239, 0.7728, 0.83, 0.7564, 0.804, 0.7848, 0.7902, 0.7984, 0.842, 0.7791, 0.8475, 0.7728, 0.83, 0.7917, 0.8239, 0.7671, 0.3516, 0.7671, 0.3769, 0.7641, 0.3769, 0.7641, 0.3516, 0.8277, 0.838, 0.8307, 0.8556, 0.809, 0.8597, 0.8045, 0.8411, 0.8067, 0.8609, 0.7836, 0.8686, 0.7791, 0.8475, 0.7984, 0.842, 0.8262, 0.8202, 0.8277, 0.838, 0.8045, 0.8411, 0.8015, 0.8214, 0.8307, 0.7747, 0.8271, 0.7946, 0.7994, 0.7909, 0.8054, 0.7702, 0.8234, 0.6481, 0.8218, 0.6667, 0.795, 0.6657, 0.7898, 0.6492, 0.7917, 0.8239, 0.8015, 0.8214, 0.8045, 0.8411, 0.7984, 0.842, 0.5341, 0.7702, 0.5685, 0.7702, 0.5685, 0.7892, 0.533, 0.7892, 0.4762, 0.1529, 0.4385, 0.1633, 0.4236, 0.1304, 0.4637, 0.1158, 0.4236, 0.1304, 0.3734, 0.1036, 0.4392, 0.08141, 0.4637, 0.1158, 0.3734, 0.1036, 0.339, 0.02117, 0.3786, 0.008682, 0.4392, 0.08141, 0.4392, 0.08141, 0.4676, 0.07182, 0.4663, 0.08622, 0.4637, 0.1158, 0.4851, 0.291, 0.4641, 0.3156, 0.4046, 0.3135, 0.3152, 0.1495, 0.2999, 0.1225, 0.3734, 0.1036, 0.4236, 0.1304, 0.3027, 0.1506, 0.2999, 0.1225, 0.3152, 0.1495, 0.3253, 0.3196, 0.3112, 0.3205, 0.3092, 0.2744, 0.3223, 0.2735, 0.4851, 0.291, 0.4046, 0.3135, 0.4398, 0.2614, 0.4822, 0.2585, 0.4046, 0.3135, 0.3253, 0.3196, 0.3223, 0.2735, 0.4398, 0.2614, 0.6721, 0.8406, 0.6756, 0.853, 0.6704, 0.862, 0.666, 0.8615, 0.6571, 0.8442, 0.6704, 0.862, 0.6756, 0.853, 0.6745, 0.8985, 0.6712, 0.8892, 0.6571, 0.8442, 0.666, 0.8615, 0.6668, 0.8894, 0.6536, 0.9051, 0.6536, 0.9051, 0.6668, 0.8894, 0.6712, 0.8892, 0.6745, 0.8985, 0.6688, 0.9112, 0.6668, 0.8894, 0.666, 0.8615, 0.6704, 0.862, 0.6712, 0.8892, 0.8025, 0.4029, 0.8176, 0.406, 0.8056, 0.4375, 0.7994, 0.4365, 0.7994, 0.4365, 0.8056, 0.4375, 0.8051, 0.4736, 0.7991, 0.4736, 0.7991, 0.4736, 0.8051, 0.4736, 0.8058, 0.5185, 0.7994, 0.5191, 0.7994, 0.5191, 0.8058, 0.5185, 0.8039, 0.5523, 0.7978, 0.5539, 0.7978, 0.5539, 0.8039, 0.5523, 0.8051, 0.5808, 0.7985, 0.5831, 0.7985, 0.5831, 0.8051, 0.5808, 0.8132, 0.613, 0.802, 0.6157, 0.4822, 0.2585, 0.4398, 0.2614, 0.4474, 0.2169, 0.4842, 0.2165, 0.8176, 0.406, 0.8025, 0.4029, 0.8038, 0.3874, 0.8203, 0.3897, 0.8132, 0.613, 0.8203, 0.64, 0.8026, 0.6359, 0.802, 0.6157, 0.6656, 0.8326, 0.6278, 0.8326, 0.6291, 0.8136, 0.6451, 0.8136, 0.5062, 0.8326, 0.4927, 0.8326, 0.4926, 0.8136, 0.5073, 0.8136, 0.533, 0.8136, 0.5341, 0.8326, 0.5062, 0.8326, 0.5073, 0.8136, 0.5685, 0.8326, 0.5685, 0.8136, 0.6291, 0.8136, 0.6278, 0.8326, 0.4842, 0.2165, 0.4474, 0.2169, 0.4385, 0.1633, 0.4762, 0.1529, 0.356, 0.9117, 0.3409, 0.9168, 0.3112, 0.3205, 0.3253, 0.3196, 0.4851, 0.872, 0.4322, 0.894, 0.4046, 0.3135, 0.4641, 0.3156, 0.7035, 0.9299, 0.6954, 0.9352, 0.6697, 0.9334, 0.6611, 0.9235, 0.4322, 0.894, 0.356, 0.9117, 0.3253, 0.3196, 0.4046, 0.3135, 0.2999, 0.1225, 0.3134, 0.02973, 0.339, 0.02117, 0.3734, 0.1036, 0.6848, 0.5299, 0.7094, 0.5267, 0.7152, 0.5772, 0.6904, 0.5801, 0.5513, 0.6457, 0.525, 0.6449, 0.5211, 0.6045, 0.5464, 0.6026, 0.5682, 0.5389, 0.5294, 0.5084, 0.5421, 0.4871, 0.6225, 0.4784, 0.5446, 0.5494, 0.5186, 0.5579, 0.4926, 0.5108, 0.5129, 0.5097, 0.8665, 0.8116, 0.8915, 0.8081, 0.8915, 0.8652, 0.8665, 0.8616, 0.697, 0.6294, 0.7212, 0.6282, 0.7199, 0.6935, 0.6949, 0.6927, 0.5328, 0.4745, 0.5174, 0.4575, 0.5934, 0.4338, 0.6087, 0.4567, 0.5664, 0.5997, 0.5682, 0.5389, 0.6652, 0.5316, 0.6708, 0.5824, 0.6087, 0.4567, 0.5934, 0.4338, 0.6315, 0.3869, 0.6485, 0.4051, 0.5374, 0.7374, 0.5124, 0.7382, 0.5169, 0.6946, 0.5416, 0.6979, 0.5737, 0.6435, 0.5664, 0.5997, 0.6708, 0.5824, 0.6779, 0.6311, 0.5129, 0.5097, 0.4926, 0.5108, 0.5174, 0.4575, 0.5328, 0.4745, 0.5682, 0.5389, 0.6225, 0.4784, 0.6509, 0.476, 0.6652, 0.5316, 0.5464, 0.6026, 0.5211, 0.6045, 0.5186, 0.5579, 0.5446, 0.5494, 0.6225, 0.4784, 0.6559, 0.4266, 0.6722, 0.4345, 0.6509, 0.476, 0.2905, 0.1221, 0.2999, 0.1225, 0.3027, 0.1506, 0.2925, 0.1515, 0.3019, 0.03308, 0.3134, 0.02973, 0.2999, 0.1225, 0.2905, 0.1221, 0.2925, 0.1515, 0.3027, 0.1506, 0.3092, 0.2744, 0.2975, 0.2748, 0.3409, 0.9168, 0.3285, 0.9199, 0.2988, 0.3211, 0.3112, 0.3205, 0.2975, 0.2748, 0.3092, 0.2744, 0.3112, 0.3205, 0.2988, 0.3211, 0.3223, 0.2735, 0.3092, 0.2744, 0.3027, 0.1506, 0.3152, 0.1495, 0.2927, 0.04112, 0.3019, 0.03308, 0.2905, 0.1221, 0.2878, 0.08688, 0.9324, 0.5551, 0.9547, 0.5551, 0.9547, 0.6061, 0.9324, 0.6061, 0.8229, 0.7541, 0.803, 0.7248, 0.8138, 0.7226, 0.8388, 0.7487, 0.7864, 0.7578, 0.7854, 0.7419, 0.803, 0.7248, 0.8229, 0.7541, 0.7519, 0.7267, 0.7367, 0.7165, 0.7286, 0.7018, 0.7571, 0.7185, 0.7854, 0.7419, 0.7519, 0.7267, 0.7571, 0.7185, 0.803, 0.7248, 0.6967, 0.4287, 0.7212, 0.4332, 0.7034, 0.4863, 0.6764, 0.4841, 0.6164, 0.89, 0.6224, 0.9026, 0.5471, 0.9026, 0.5808, 0.89, 0.8278, 0.427, 0.841, 0.3869, 0.8559, 0.3945, 0.8435, 0.4282, 0.8485, 0.4284, 0.8435, 0.4282, 0.8559, 0.3945, 0.8596, 0.4027, 0.8596, 0.4027, 0.9217, 0.4, 0.9191, 0.4236, 0.8485, 0.4284, 0.7688, 0.174, 0.7704, 0.1212, 0.8679, 0.1243, 0.8644, 0.174, 0.7704, 0.1212, 0.7697, 0.06709, 0.8787, 0.07036, 0.8679, 0.1243, 0.7697, 0.06709, 0.7546, 0.00373, 0.9063, 0.01228, 0.8787, 0.07036, 0.7571, 0.06927, 0.7415, 0.0714, 0.7286, 0.0183, 0.7439, 0.01459, 0.7569, 0.1218, 0.7704, 0.1212, 0.7688, 0.174, 0.7529, 0.174, 0.8745, 0.174, 0.8644, 0.174, 0.8679, 0.1243, 0.8809, 0.1254, 0.7571, 0.06927, 0.7697, 0.06709, 0.7704, 0.1212, 0.7569, 0.1218, 0.8809, 0.1254, 0.8679, 0.1243, 0.8787, 0.07036, 0.8931, 0.07444, 0.7439, 0.01459, 0.7546, 0.00373, 0.7697, 0.06709, 0.7571, 0.06927, 0.8931, 0.07444, 0.8787, 0.07036, 0.9063, 0.01228, 0.917, 0.02775, 0.8867, 0.8765, 0.8867, 0.9627, 0.8493, 0.9412, 0.8493, 0.898, 0.8809, 0.1254, 0.8942, 0.1276, 0.8888, 0.174, 0.8745, 0.174, 0.917, 0.02775, 0.9285, 0.03356, 0.9064, 0.07909, 0.8931, 0.07444, 0.7569, 0.1218, 0.7427, 0.1219, 0.7415, 0.0714, 0.7571, 0.06927, 0.8931, 0.07444, 0.9064, 0.07909, 0.8942, 0.1276, 0.8809, 0.1254, 0.7529, 0.174, 0.7398, 0.174, 0.7427, 0.1219, 0.7569, 0.1218, 0.4926, 0.9316, 0.5299, 0.91, 0.5673, 0.9316, 0.4926, 0.9747, 0.6764, 0.4841, 0.7034, 0.4863, 0.7094, 0.5267, 0.6848, 0.5299, 0.5416, 0.6979, 0.5169, 0.6946, 0.525, 0.6449, 0.5513, 0.6457, 0.5614, 0.6975, 0.5737, 0.6435, 0.6779, 0.6311, 0.6752, 0.693, 0.6904, 0.5801, 0.7152, 0.5772, 0.7212, 0.6282, 0.697, 0.6294, 0.6949, 0.6927, 0.7199, 0.6935, 0.7174, 0.7627, 0.6927, 0.7581, 0.9192, 0.6519, 0.9441, 0.6481, 0.9441, 0.8007, 0.9192, 0.7972, 0.7465, 0.7759, 0.7564, 0.804, 0.7479, 0.8148, 0.7286, 0.8084, 0.7791, 0.8475, 0.7836, 0.8686, 0.7807, 0.869, 0.7735, 0.8506, 0.7564, 0.804, 0.7728, 0.83, 0.7646, 0.8343, 0.7479, 0.8148, 0.7728, 0.83, 0.7791, 0.8475, 0.7735, 0.8506, 0.7646, 0.8343, 0.5341, 0.8326, 0.533, 0.8136, 0.5685, 0.8136, 0.5685, 0.8326, 0.5416, 0.06848, 0.5374, 0.02905, 0.5587, 0.04067, 0.5614, 0.06886, 0.8665, 0.6516, 0.8665, 0.797, 0.8463, 0.7816, 0.8463, 0.6653, 0.6904, 0.1863, 0.6848, 0.2365, 0.6652, 0.2348, 0.6708, 0.184, 0.5464, 0.1638, 0.5513, 0.1207, 0.5737, 0.1229, 0.5664, 0.1667, 0.6949, 0.07368, 0.697, 0.137, 0.6779, 0.1353, 0.6752, 0.07343, 0.6848, 0.2365, 0.6764, 0.2823, 0.6509, 0.2904, 0.6652, 0.2348, 0.5328, 0.2919, 0.5129, 0.2567, 0.5294, 0.258, 0.5421, 0.2793, 0.6087, 0.3097, 0.5328, 0.2919, 0.5421, 0.2793, 0.6225, 0.288, 0.5129, 0.2567, 0.5446, 0.217, 0.5682, 0.2275, 0.5294, 0.258, 0.9192, 0.8118, 0.9192, 0.8617, 0.8989, 0.8481, 0.8989, 0.8293, 0.6764, 0.2823, 0.6967, 0.3377, 0.6722, 0.3319, 0.6509, 0.2904, 0.6485, 0.3613, 0.6087, 0.3097, 0.6225, 0.288, 0.6559, 0.3398, 0.697, 0.137, 0.6904, 0.1863, 0.6708, 0.184, 0.6779, 0.1353, 0.5446, 0.217, 0.5464, 0.1638, 0.5664, 0.1667, 0.5682, 0.2275, 0.5513, 0.1207, 0.5416, 0.06848, 0.5614, 0.06886, 0.5737, 0.1229, 0.6927, 0.008265, 0.6949, 0.07368, 0.6752, 0.07343, 0.6735, 0.0247, 0.5614, 0.6975, 0.5587, 0.7257, 0.5374, 0.7374, 0.5416, 0.6979, 0.8989, 0.7835, 0.8989, 0.6672, 0.9192, 0.6519, 0.9192, 0.7972, 0.6708, 0.5824, 0.6652, 0.5316, 0.6848, 0.5299, 0.6904, 0.5801, 0.5664, 0.5997, 0.5737, 0.6435, 0.5513, 0.6457, 0.5464, 0.6026, 0.6752, 0.693, 0.6779, 0.6311, 0.697, 0.6294, 0.6949, 0.6927, 0.6652, 0.5316, 0.6509, 0.476, 0.6764, 0.4841, 0.6848, 0.5299, 0.5421, 0.4871, 0.5294, 0.5084, 0.5129, 0.5097, 0.5328, 0.4745, 0.6225, 0.4784, 0.5421, 0.4871, 0.5328, 0.4745, 0.6087, 0.4567, 0.5294, 0.5084, 0.5682, 0.5389, 0.5446, 0.5494, 0.5129, 0.5097, 0.8463, 0.8441, 0.8463, 0.8252, 0.8665, 0.8116, 0.8665, 0.8616, 0.6509, 0.476, 0.6722, 0.4345, 0.6967, 0.4287, 0.6764, 0.4841, 0.6559, 0.4266, 0.6225, 0.4784, 0.6087, 0.4567, 0.6485, 0.4051, 0.6779, 0.6311, 0.6708, 0.5824, 0.6904, 0.5801, 0.697, 0.6294, 0.5682, 0.5389, 0.5664, 0.5997, 0.5464, 0.6026, 0.5446, 0.5494, 0.5737, 0.6435, 0.5614, 0.6975, 0.5416, 0.6979, 0.5513, 0.6457, 0.6735, 0.7417, 0.6752, 0.693, 0.6949, 0.6927, 0.6927, 0.7581, 0.5587, 0.04067, 0.6735, 0.0247, 0.6752, 0.07343, 0.5614, 0.06886, 0.2988, 0.3211, 0.2491, 0.3219, 0.25, 0.2749, 0.2975, 0.2748, 0.9291, 0.3869, 0.9544, 0.3869, 0.9544, 0.4225, 0.9291, 0.4225, 0.4398, 0.2614, 0.4004, 0.225, 0.4017, 0.2096, 0.4474, 0.2169])
me_plane_001.materials.append(mat_revolver)
me_plane_001.use_remesh_fix_poles = True
me_plane_001.use_remesh_preserve_attributes = False
me_plane_001.use_mirror_vertex_groups = False
me_plane_001.use_paint_bone_selection = False
me_plane_001.use_paint_mask = True
me_plane_001.update()

# ---- objects
ob_revolver = bpy.data.objects.new('Revolver', me_plane_001)
ob_ref_pyssy = bpy.data.objects.new('Ref_Pyssy', None)
ob_point = bpy.data.objects.new('Point', light_point)

# ---- transforms, parenting, visibility, modifiers, constraints
ob_revolver.location = (0.0, 0.0, 0.0)
ob_revolver.lineart.crease_threshold = 0.0
_m = ob_revolver.modifiers.new('Auto Smooth', 'NODES')
_m.node_group = ng_auto_smooth
_gi = [s.identifier for s in ng_auto_smooth.interface.items_tree if s.item_type == 'SOCKET' and s.in_out == 'INPUT']
_m[_gi[1]] = 0.5236  # Angle
ob_ref_pyssy.location = (1.796e-17, -0.5516, 0.08089)
ob_ref_pyssy.rotation_euler = (1.571, -0.0, 1.571)
ob_ref_pyssy.empty_display_type = 'IMAGE'
ob_ref_pyssy.empty_display_size = 1.529
ob_ref_pyssy.show_empty_image_perspective = False
ob_ref_pyssy.empty_image_side = 'FRONT'
ob_ref_pyssy.lineart.crease_threshold = 0.0
ob_point.location = (0.2237, -0.3223, 0.4651)
ob_point.lineart.crease_threshold = 0.0

# ---- collection membership
col_revolver.objects.link(ob_revolver)
col_ref.objects.link(ob_ref_pyssy)
col_lights.objects.link(ob_point)

# ---- scene / render settings (as saved in the file)
scene.frame_start = 1; scene.frame_end = 250; scene.frame_set(1)
scene.render.engine = 'BLENDER_EEVEE_NEXT'
scene.render.image_settings.file_format = 'TIFF'
scene.render.image_settings.color_depth = '16'
scene.render.image_settings.tiff_codec = 'NONE'
scene.cycles.use_denoising = False
scene.cycles.samples = 200
scene.cycles.sampling_pattern = 'TABULATED_SOBOL'
scene.cycles.use_adaptive_sampling = False
scene.cycles.use_light_tree = False
scene.cycles.max_bounces = 6
scene.cycles.diffuse_bounces = 3
scene.cycles.glossy_bounces = 3
scene.cycles.transmission_bounces = 4
scene.cycles.transparent_max_bounces = 4
scene.eevee.use_gtao = True
scene.view_settings.view_transform = 'Filmic'
bpy.context.view_layer.update()

# ---- added for rendering (the .blend has no active camera): camera
cam_auto = bpy.data.cameras.new('AutoCamera')
cam_auto.lens = 50.0
cam_auto.sensor_width = 36.0
cam_auto.clip_end = 1000.0
ob_auto_camera = bpy.data.objects.new('AutoCamera', cam_auto)
scene.collection.objects.link(ob_auto_camera)
ob_auto_camera.location = (1.43499, -2.29202, 1.22303)
ob_auto_camera.rotation_euler = (1.09748, -7.21219e-08, 0.694738)
scene.camera = ob_auto_camera
bpy.context.view_layer.update()
